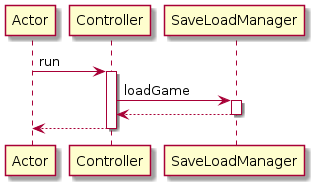

The diagram above was rendered by PlantUML. Its source (embedded in the PNG):
@startuml
participant Actor

Actor -> Controller : run
activate Controller
Controller -> SaveLoadManager : loadGame
activate SaveLoadManager
SaveLoadManager --> Controller
deactivate SaveLoadManager
return
@enduml